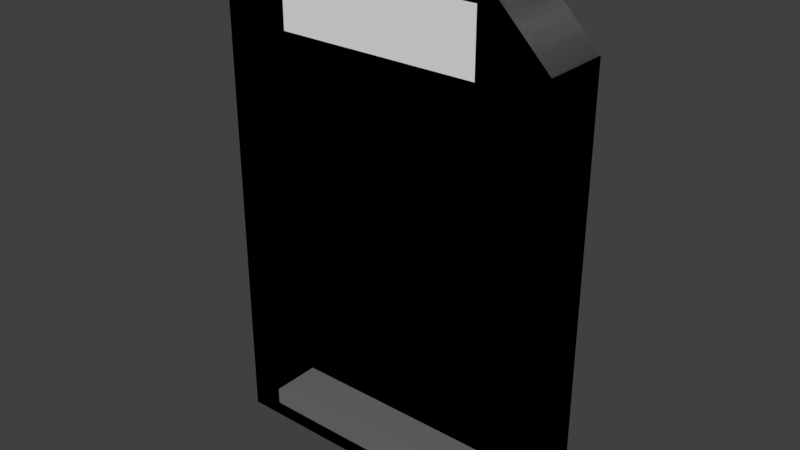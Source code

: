 # Source: exit.escn.blend  (saved by Blender 2.79.7; exported with 4.5.12 LTS)
import bpy
from mathutils import Matrix  # noqa: F401  (used for matrix-valued properties, if any)

bpy.ops.wm.read_factory_settings(use_empty=True)
scene = bpy.context.scene
scene.name = 'Scene'

# ---- collections
col_collection_1 = bpy.data.collections.new('Collection 1'); scene.collection.children.link(col_collection_1)
col_collection_2 = bpy.data.collections.new('Collection 2'); scene.collection.children.link(col_collection_2)

# ---- materials (node trees are filled in below, after node groups)
mat_res___materials_glow_tres = bpy.data.materials.new('res://materials/glow.tres')
mat_res___materials_glow_tres.alpha_threshold = 0.0
mat_res___materials_glow_tres.use_transparent_shadow = False
mat_res___materials_glow_tres.diffuse_color = (1.0, 1.0, 1.0, 1.0)
mat_res___materials_glow_tres.roughness = 0.5
mat_res___materials_glow_tres.line_color = (0.0, 0.0, 0.0, 1.0)
mat_res___materials_relic_tres = bpy.data.materials.new('res://materials/relic.tres')
mat_res___materials_relic_tres.alpha_threshold = 0.0
mat_res___materials_relic_tres.use_transparent_shadow = False
mat_res___materials_relic_tres.diffuse_color = (0.1574, 0.1574, 0.1574, 1.0)
mat_res___materials_relic_tres.roughness = 0.5
mat_res___materials_exit_tres = bpy.data.materials.new('res://materials/exit.tres')
mat_res___materials_exit_tres.alpha_threshold = 0.0
mat_res___materials_exit_tres.use_transparent_shadow = False
mat_res___materials_exit_tres.diffuse_color = (0.0, 0.8, 0.01375, 1.0)
mat_res___materials_exit_tres.roughness = 0.5

# ---- node groups
ng_auto_smooth = bpy.data.node_groups.new('Auto Smooth', 'GeometryNodeTree')
_s = ng_auto_smooth.interface.new_socket(name='Geometry', in_out='OUTPUT', socket_type='NodeSocketGeometry')
_s = ng_auto_smooth.interface.new_socket(name='Geometry', in_out='INPUT', socket_type='NodeSocketGeometry')
_s = ng_auto_smooth.interface.new_socket(name='Angle', in_out='INPUT', socket_type='NodeSocketFloat')
_s.subtype = 'ANGLE'
_s.min_value = 0.0
_s.max_value = 3.142
ng_auto_smooth.is_modifier = True
_N = ng_auto_smooth.nodes; _L = ng_auto_smooth.links
n0 = _N.new('NodeGroupOutput'); n0.name = 'Group Output'; n0.location = (480, -100)
n1 = _N.new('NodeGroupInput'); n1.name = 'Group Input'; n1.location = (-420, -300)
n2 = _N.new('NodeGroupInput'); n2.name = 'Group Input.001'; n2.location = (-60, -100)
n3 = _N.new('GeometryNodeSetShadeSmooth'); n3.name = 'Set Shade Smooth'; n3.location = (120, -100)
n3.domain = 'EDGE'
n4 = _N.new('GeometryNodeSetShadeSmooth'); n4.name = 'Set Shade Smooth.001'; n4.location = (300, -100)
n5 = _N.new('GeometryNodeInputMeshEdgeAngle'); n5.name = 'Edge Angle'; n5.location = (-420, -220)
n6 = _N.new('GeometryNodeInputEdgeSmooth'); n6.name = 'Is Edge Smooth'; n6.location = (-60, -160)
n7 = _N.new('GeometryNodeInputShadeSmooth'); n7.name = 'Is Face Smooth'; n7.location = (-240, -340)
n8 = _N.new('FunctionNodeBooleanMath'); n8.name = 'Boolean Math'; n8.location = (-60, -220)
n9 = _N.new('FunctionNodeCompare'); n9.name = 'Compare'; n9.location = (-240, -180)
n9.operation = 'LESS_EQUAL'
_L.new(n5.outputs[0], n9.inputs[0])
_L.new(n4.outputs[0], n0.inputs[0])
_L.new(n1.outputs[1], n9.inputs[1])
_L.new(n9.outputs[0], n8.inputs[0])
_L.new(n7.outputs[0], n8.inputs[1])
_L.new(n2.outputs[0], n3.inputs[0])
_L.new(n6.outputs[0], n3.inputs[1])
_L.new(n3.outputs[0], n4.inputs[0])
_L.new(n8.outputs[0], n3.inputs[2])
n0.is_active_output = True

# ---- material node trees

# ---- world
world_world = bpy.data.worlds.new('World'); scene.world = world_world
world_world.color = (0.05088, 0.05088, 0.05088)
world_world.use_sun_shadow = False
world_world.sun_shadow_jitter_overblur = 0.0

# ---- meshes
me_cube = bpy.data.meshes.new('Cube')
me_cube.from_pydata([(-0.6, -0.02, 2.49), (-0.6, -0.02, 2.85), (0.6, -0.02, 2.49), (0.6, -0.02, 2.85), (1.0, 0.2, 0.0), (1.0, -0.2, 0.0), (-1.0, -0.2, 0.0), (-1.0, 0.2, 0.0), (1.0, 0.2, 2.6), (1.0, -0.2, 2.6), (-1.0, -0.2, 2.6), (-1.0, 0.2, 2.6), (0.6, 0.2, 3.0), (0.6, -0.2, 3.0), (-0.6, 0.2, 3.0), (-0.6, -0.2, 3.0), (0.8, -0.2, 0.1867), (-0.8, -0.2, 0.1867), (0.8, -0.2, 2.327), (-0.8, -0.2, 2.327), (0.6, -0.2, 2.85), (-0.6, -0.2, 2.85), (0.8, 0.1, 0.1867), (-0.8, 0.1, 0.1867), (0.8, 0.1, 2.327), (-0.8, 0.1, 2.327), (-0.612, -0.11, 2.354), (0.612, -0.11, 2.354), (-0.612, -0.11, 2.966), (0.612, -0.11, 2.966), (0.6, -0.2, 2.49), (-0.6, -0.2, 2.49)], [], [(0, 2, 3, 1), (2, 30, 20, 3), (0, 31, 30, 2), (3, 20, 21, 1), (4, 5, 6, 7), (11, 10, 15, 14), (4, 8, 9, 5), (6, 5, 16, 17), (6, 10, 11, 7), (8, 4, 7, 11), (12, 14, 15, 13), (8, 11, 14, 12), (15, 10, 19, 21), (9, 8, 12, 13), (19, 17, 23, 25), (13, 15, 21, 20), (9, 13, 20, 18), (10, 6, 17, 19), (5, 9, 18, 16), (22, 24, 25, 23), (17, 16, 22, 23), (18, 19, 25, 24), (16, 18, 24, 22), (26, 27, 29), (26, 29, 28), (31, 0, 1, 21), (31, 21, 19), (18, 20, 30), (19, 18, 30, 31)])
me_cube.polygons.foreach_set('use_smooth', [True] * 29)
me_cube.polygons.foreach_set('material_index', [1, 1, 1, 1, 1, 1, 1, 1, 1, 1, 1, 1, 1, 1, 1, 1, 1, 1, 1, 0, 1, 1, 1, 2, 2, 1, 1, 1, 1])
_uv = me_cube.uv_layers.new(name='UVMap')
_uv.uv.foreach_set('vector', [0.0, 0.0, 0.0, 0.0, 0.0, 0.0, 0.0, 0.0, 0.0, 0.0, 0.0, 0.0, 0.0, 0.0, 0.0, 0.0, 0.0, 0.0, 0.0, 0.0, 0.0, 0.0, 0.0, 0.0, 0.0, 0.0, 0.0, 0.0, 0.0, 0.0, 0.0, 0.0, 0.0, 0.0, 0.0, 0.0, 0.0, 0.0, 0.0, 0.0, 0.0, 0.0, 0.0, 0.0, 0.0, 0.0, 0.0, 0.0, 0.0, 0.0, 0.0, 0.0, 0.0, 0.0, 0.0, 0.0, 0.0, 0.0, 0.0, 0.0, 0.0, 0.0, 0.0, 0.0, 0.0, 0.0, 0.0, 0.0, 0.0, 0.0, 0.0, 0.0, 0.0, 0.0, 0.0, 0.0, 0.0, 0.0, 0.0, 0.0, 0.0, 0.0, 0.0, 0.0, 0.0, 0.0, 0.0, 0.0, 0.0, 0.0, 0.0, 0.0, 0.0, 0.0, 0.0, 0.0, 0.0, 0.0, 0.0, 0.0, 0.0, 0.0, 0.0, 0.0, 0.0, 0.0, 0.0, 0.0, 0.0, 0.0, 0.0, 0.0, 0.0, 0.0, 0.0, 0.0, 0.0, 0.0, 0.0, 0.0, 0.0, 0.0, 0.0, 0.0, 0.0, 0.0, 0.0, 0.0, 0.0, 0.0, 0.0, 0.0, 0.0, 0.0, 0.0, 0.0, 0.0, 0.0, 0.0, 0.0, 0.0, 0.0, 0.0, 0.0, 0.0, 0.0, 0.0, 0.0, 0.0, 0.0, 0.0, 0.0, 0.0, 0.0, 0.0, 0.0, 0.0, 0.0, 0.0, 0.0, 0.0, 0.0, 0.0, 0.0, 0.0, 0.0, 0.0, 0.0, 0.0, 0.0, 0.0, 0.0, 0.0, 0.0, 0.0, 0.0, 0.0, 0.0, 0.0, 0.0, 0.0, 0.0, 0.0, 0.0, 0.0, 0.0, 1.0, 0.0, 1.0, 1.0, 0.0, 0.0, 1.0, 1.0, 0.0, 1.0, 0.0, 0.0, 0.0, 0.0, 0.0, 0.0, 0.0, 0.0, 0.0, 0.0, 0.0, 0.0, 0.0, 0.0, 0.0, 0.0, 0.0, 0.0, 0.0, 0.0, 0.0, 0.0, 0.0, 0.0, 0.0, 0.0, 0.0, 0.0])
me_cube.materials.append(mat_res___materials_glow_tres)
me_cube.materials.append(mat_res___materials_relic_tres)
me_cube.materials.append(mat_res___materials_exit_tres)
me_cube.use_remesh_preserve_volume = False
me_cube.use_remesh_preserve_attributes = False
me_cube.use_mirror_vertex_groups = False
me_cube.update()
me_colmesh = bpy.data.meshes.new('ColMesh')
me_colmesh.from_pydata([(1.0, 0.2, 0.0), (1.0, -0.2, 0.0), (-1.0, -0.2, 0.0), (-1.0, 0.2, 0.0), (1.0, 0.2, 2.6), (1.0, -0.2, 2.6), (-1.0, -0.2, 2.6), (-1.0, 0.2, 2.6), (0.6, 0.2, 3.0), (0.6, -0.2, 3.0), (-0.6, 0.2, 3.0), (-0.6, -0.2, 3.0), (0.8, -0.2, 0.08667), (-0.8, -0.2, 0.08667), (0.8, -0.2, 2.327), (-0.8, -0.2, 2.327), (0.8, 0.1, 0.1867), (-0.8, 0.1, 0.1867), (0.8, 0.1, 2.327), (-0.8, 0.1, 2.327)], [], [(0, 1, 2, 3), (7, 6, 11, 10), (0, 4, 5, 1), (2, 1, 12, 13), (2, 6, 7, 3), (4, 0, 3, 7), (8, 10, 11, 9), (4, 7, 10, 8), (11, 6, 15), (5, 4, 8, 9), (15, 13, 17, 19), (6, 2, 13, 15), (1, 5, 14, 12), (16, 18, 19, 17), (13, 12, 16, 17), (14, 15, 19, 18), (12, 14, 18, 16), (15, 14, 11), (14, 5, 9), (11, 14, 9)])
me_colmesh.polygons.foreach_set('use_smooth', [True] * 20)
_uv = me_colmesh.uv_layers.new(name='UVMap')
_uv.uv.foreach_set('vector', [0.0, 0.0, 0.0, 0.0, 0.0, 0.0, 0.0, 0.0, 0.0, 0.0, 0.0, 0.0, 0.0, 0.0, 0.0, 0.0, 0.0, 0.0, 0.0, 0.0, 0.0, 0.0, 0.0, 0.0, 0.0, 0.0, 0.0, 0.0, 0.0, 0.0, 0.0, 0.0, 0.0, 0.0, 0.0, 0.0, 0.0, 0.0, 0.0, 0.0, 0.0, 0.0, 0.0, 0.0, 0.0, 0.0, 0.0, 0.0, 0.0, 0.0, 0.0, 0.0, 0.0, 0.0, 0.0, 0.0, 0.0, 0.0, 0.0, 0.0, 0.0, 0.0, 0.0, 0.0, 0.0, 0.0, 0.0, 0.0, 0.0, 0.0, 0.0, 0.0, 0.0, 0.0, 0.0, 0.0, 0.0, 0.0, 0.0, 0.0, 0.0, 0.0, 0.0, 0.0, 0.0, 0.0, 0.0, 0.0, 0.0, 0.0, 0.0, 0.0, 0.0, 0.0, 0.0, 0.0, 0.0, 0.0, 0.0, 0.0, 0.0, 0.0, 0.0, 0.0, 0.0, 0.0, 0.0, 0.0, 0.0, 0.0, 0.0, 0.0, 0.0, 0.0, 0.0, 0.0, 0.0, 0.0, 0.0, 0.0, 0.0, 0.0, 0.0, 0.0, 0.0, 0.0, 0.0, 0.0, 0.0, 0.0, 0.0, 0.0, 0.0, 0.0, 0.0, 0.0, 0.0, 0.0, 0.0, 0.0, 0.0, 0.0, 0.0, 0.0, 0.0, 0.0, 0.0, 0.0, 0.0, 0.0, 0.0, 0.0])
me_colmesh.use_remesh_preserve_volume = False
me_colmesh.use_remesh_preserve_attributes = False
me_colmesh.use_mirror_vertex_groups = False
me_colmesh.update()

# ---- objects
ob_cube = bpy.data.objects.new('Cube', me_cube)
ob_cube_001 = bpy.data.objects.new('Cube.001', me_colmesh)

# ---- transforms, parenting, visibility, modifiers, constraints
ob_cube.location = (0.0, 0.0, 0.0)
ob_cube.lock_rotations_4d = False
ob_cube.empty_display_type = 'ARROWS'
ob_cube.lineart.crease_threshold = 0.0
_m = ob_cube.modifiers.new('Bevel', 'BEVEL')
_m.segments = 3
_m.limit_method = 'WEIGHT'
_m.profile = 1.0
_m.spread = 0.0
_m = ob_cube.modifiers.new('Auto Smooth', 'NODES')
_m.node_group = ng_auto_smooth
_gi = [s.identifier for s in ng_auto_smooth.interface.items_tree if s.item_type == 'SOCKET' and s.in_out == 'INPUT']
_m[_gi[1]] = 1.396  # Angle
ob_cube_001.location = (0.0, 0.0, 0.0)
ob_cube_001.lock_rotations_4d = False
ob_cube_001.empty_display_type = 'ARROWS'
ob_cube_001.display_type = 'WIRE'
ob_cube_001.lineart.crease_threshold = 0.0
_m = ob_cube_001.modifiers.new('Auto Smooth', 'NODES')
_m.node_group = ng_auto_smooth
_gi = [s.identifier for s in ng_auto_smooth.interface.items_tree if s.item_type == 'SOCKET' and s.in_out == 'INPUT']
_m[_gi[1]] = 1.396  # Angle

# ---- collection membership
col_collection_1.objects.link(ob_cube)
col_collection_2.objects.link(ob_cube_001)

# ---- scene / render settings (as saved in the file)
scene.frame_start = 1; scene.frame_end = 250; scene.frame_set(1)
scene.render.engine = 'BLENDER_EEVEE_NEXT'
scene.render.resolution_percentage = 50
scene.render.dither_intensity = 0.0
scene.cycles.use_denoising = False
scene.cycles.samples = 128
scene.cycles.sampling_pattern = 'TABULATED_SOBOL'
scene.cycles.use_adaptive_sampling = False
scene.cycles.use_light_tree = False
scene.view_settings.view_transform = 'Standard'
bpy.context.view_layer.update()

# ---- added for rendering (the .blend has no active camera and no usable light): camera, sun
cam_auto = bpy.data.cameras.new('AutoCamera')
cam_auto.lens = 50.0
cam_auto.sensor_width = 36.0
cam_auto.clip_end = 1000.0
ob_auto_camera = bpy.data.objects.new('AutoCamera', cam_auto)
scene.collection.objects.link(ob_auto_camera)
ob_auto_camera.location = (3.35641, -4.02769, 4.18513)
ob_auto_camera.rotation_euler = (1.09748, -7.21219e-08, 0.694738)
scene.camera = ob_auto_camera
light_auto_sun = bpy.data.lights.new('AutoSun', 'SUN')
light_auto_sun.energy = 3.0
light_auto_sun.angle = 0.0523599
ob_auto_sun = bpy.data.objects.new('AutoSun', light_auto_sun)
scene.collection.objects.link(ob_auto_sun)
ob_auto_sun.rotation_euler = (0.872665, 0.174533, 0.523599)
bpy.context.view_layer.update()
